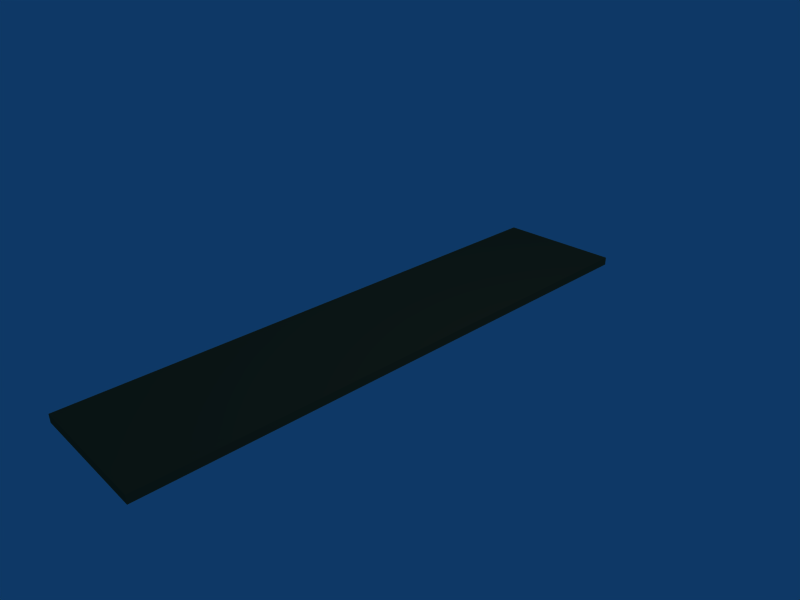# Source: Brett.blend  (saved by Blender 2.49.2; exported with 4.5.12 LTS)
import bpy
from mathutils import Matrix  # noqa: F401  (used for matrix-valued properties, if any)

bpy.ops.wm.read_factory_settings(use_empty=True)
scene = bpy.context.scene
scene.name = 'Scene'

# ---- collections
col_collection_1 = bpy.data.collections.new('Collection 1'); scene.collection.children.link(col_collection_1)

# ---- materials (node trees are filled in below, after node groups)
mat_material = bpy.data.materials.new('Material')
mat_material.alpha_threshold = 0.0
mat_material.diffuse_color = (0.4702, 0.3203, 0.1879, 1.0)
mat_material.roughness = 0.5
mat_material.line_color = (0.0, 0.0, 0.0, 1.0)

# ---- material node trees

# ---- world
world_world = bpy.data.worlds.new('World'); scene.world = world_world
world_world.color = (0.05656, 0.2208, 0.4)
world_world.use_sun_shadow = False
world_world.sun_shadow_jitter_overblur = 0.0
world_world.cycles.sampling_method = 'MANUAL'
world_world.cycles.sample_map_resolution = 256

# ---- cameras
cam_camera = bpy.data.cameras.new('Camera')
cam_camera.passepartout_alpha = 0.2
cam_camera.clip_end = 100.0
cam_camera.lens = 35.0
cam_camera.ortho_scale = 7.314
cam_camera.show_passepartout = False
cam_camera.show_safe_areas = True
cam_camera.dof.focus_distance = 0.0
cam_camera.dof.aperture_fstop = 128.0

# ---- lights
light_spot = bpy.data.lights.new('Spot', 'POINT')
light_spot.transmission_factor = 0.0
light_spot.cutoff_distance = 30.0
light_spot.energy = 100.0
light_spot.shadow_buffer_clip_start = 1.001
light_spot.shadow_soft_size = 1.0
light_spot.shadow_maximum_resolution = 0.006
light_spot.use_absolute_resolution = True
light_spot.cycles.use_multiple_importance_sampling = False

# ---- meshes
me_cube = bpy.data.meshes.new('Cube')
me_cube.from_pydata([(1.0, 1.0, -1.0), (1.0, -1.0, -1.0), (-1.0, -1.0, -1.0), (-1.0, 1.0, -1.0), (1.0, 1.0, 1.0), (1.0, -1.0, 1.0), (-1.0, -1.0, 1.0), (-1.0, 1.0, 1.0)], [], [(0, 1, 2, 3), (4, 7, 6, 5), (0, 4, 5, 1), (1, 5, 6, 2), (2, 6, 7, 3), (4, 0, 3, 7)])
_uv = me_cube.uv_layers.new(name='UVTex')
_uv.uv.foreach_set('vector', [1.0, 2.384e-07, 3.304e-07, 2.652e-06, 5.622e-06, 0.5807, 1.0, 0.5801, 1.0, 0.0, 1.0, 0.5801, 8.408e-06, 0.5807, 0.0, 2.98e-06, 1.0, 2.384e-07, 1.0, 0.0, 0.0, 2.98e-06, 3.304e-07, 2.652e-06, 3.304e-07, 2.652e-06, 0.0, 2.98e-06, 8.408e-06, 0.5807, 5.622e-06, 0.5807, 5.622e-06, 0.5807, 8.408e-06, 0.5807, 1.0, 0.5801, 1.0, 0.5801, 1.0, 0.0, 1.0, 2.384e-07, 1.0, 0.5801, 1.0, 0.5801])
me_cube.materials.append(mat_material)
me_cube.use_remesh_preserve_volume = False
me_cube.use_remesh_preserve_attributes = False
me_cube.use_mirror_vertex_groups = False
me_cube.update()

# ---- objects
ob_cube = bpy.data.objects.new('Cube', me_cube)
ob_lamp = bpy.data.objects.new('Lamp', light_spot)
ob_camera = bpy.data.objects.new('Camera', cam_camera)

# ---- transforms, parenting, visibility, modifiers, constraints
ob_cube.location = (0.0, 0.0, 0.0)
ob_cube.scale = (1.0, 4.329, 0.06325)
ob_cube.lock_rotations_4d = False
ob_cube.empty_display_type = 'ARROWS'
ob_cube.color = (0.0, 0.0, 0.0, 1.0)
ob_cube.lineart.crease_threshold = 0.0
ob_lamp.location = (4.076, 1.005, 5.904)
ob_lamp.rotation_euler = (0.6503, 0.05522, 1.866)
ob_lamp.lock_rotations_4d = False
ob_lamp.empty_display_type = 'ARROWS'
ob_lamp.color = (0.0, 0.0, 0.0, 0.0)
ob_lamp.lineart.crease_threshold = 0.0
ob_camera.location = (7.481, -6.508, 5.344)
ob_camera.rotation_euler = (1.109, 0.01082, 0.8149)
ob_camera.lock_rotations_4d = False
ob_camera.empty_display_type = 'ARROWS'
ob_camera.color = (0.0, 0.0, 0.0, 0.0)
ob_camera.display_type = 'WIRE'
ob_camera.lineart.crease_threshold = 0.0

# ---- collection membership
col_collection_1.objects.link(ob_cube)
col_collection_1.objects.link(ob_lamp)
col_collection_1.objects.link(ob_camera)

# ---- scene / render settings (as saved in the file)
scene.camera = ob_camera
scene.frame_start = 1; scene.frame_end = 250; scene.frame_set(1)
scene.render.engine = 'BLENDER_EEVEE_NEXT'
scene.render.image_settings.file_format = 'JPEG'
scene.render.image_settings.color_mode = 'RGB'
scene.render.image_settings.compression = 90
scene.render.resolution_x = 800
scene.render.resolution_y = 600
scene.render.pixel_aspect_x = 100.0
scene.render.pixel_aspect_y = 100.0
scene.render.fps = 25
scene.render.dither_intensity = 0.0
scene.render.use_compositing = False
scene.render.use_sequencer = False
scene.render.bake_margin = 2
scene.render.bake_bias = 0.0
scene.render.use_stamp_time = False
scene.render.use_stamp_date = False
scene.render.use_stamp_frame = False
scene.render.use_stamp_camera = False
scene.render.use_stamp_scene = False
scene.render.use_stamp_filename = False
scene.render.use_stamp_render_time = False
scene.render.stamp_font_size = 0
scene.cycles.use_denoising = False
scene.cycles.samples = 10
scene.cycles.sampling_pattern = 'TABULATED_SOBOL'
scene.cycles.light_sampling_threshold = 0.0
scene.cycles.use_adaptive_sampling = False
scene.cycles.use_light_tree = False
scene.cycles.blur_glossy = 0.0
scene.cycles.volume_bounces = 1
scene.cycles.pixel_filter_type = 'GAUSSIAN'
scene.cycles.sample_clamp_indirect = 0.0
scene.view_settings.view_transform = 'Raw'
bpy.context.view_layer.update()
